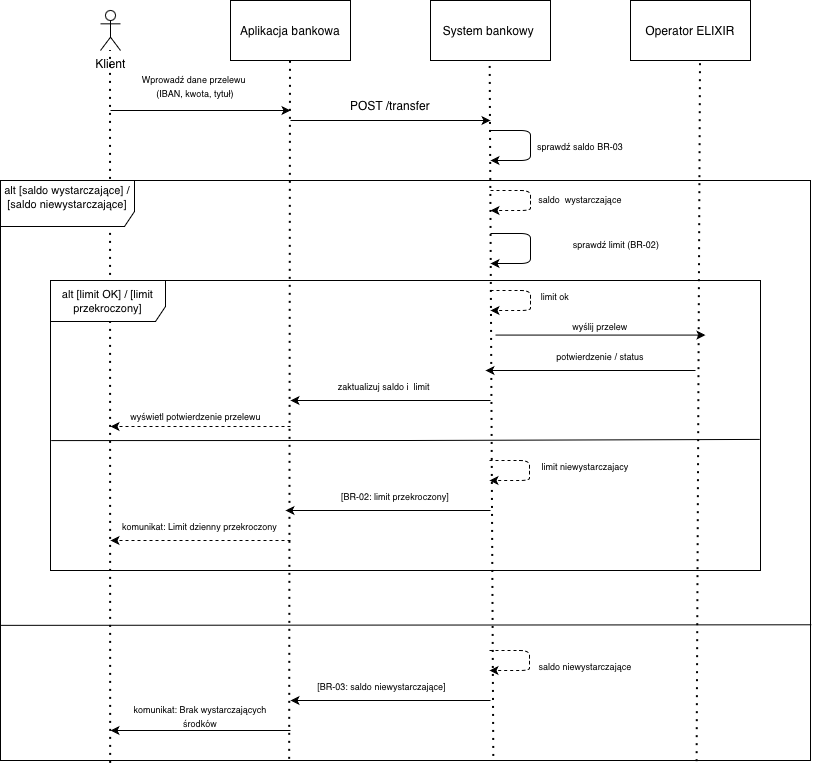

The diagram above was exported from draw.io. Its source (the exported page's mxGraphModel, read from the mxfile embedded in the PNG):
<mxGraphModel dx="788" dy="543" grid="0" gridSize="10" guides="1" tooltips="1" connect="1" arrows="1" fold="1" page="0" pageScale="1" pageWidth="11659" pageHeight="1327" math="0" shadow="0">
  <root>
    <mxCell id="0" />
    <mxCell id="1" parent="0" />
    <mxCell id="U_4RJasZzpxuNuTDygwh-1" value="Klient&lt;div&gt;&lt;br&gt;&lt;/div&gt;" style="shape=umlActor;verticalLabelPosition=bottom;verticalAlign=top;html=1;outlineConnect=0;" parent="1" vertex="1">
      <mxGeometry x="110" y="50" width="20" height="40" as="geometry" />
    </mxCell>
    <mxCell id="U_4RJasZzpxuNuTDygwh-8" value="Aplikacja bankowa" style="rounded=0;whiteSpace=wrap;html=1;" parent="1" vertex="1">
      <mxGeometry x="240" y="40" width="120" height="60" as="geometry" />
    </mxCell>
    <mxCell id="U_4RJasZzpxuNuTDygwh-9" value="System bankowy&amp;nbsp;" style="rounded=0;whiteSpace=wrap;html=1;" parent="1" vertex="1">
      <mxGeometry x="440" y="40" width="120" height="60" as="geometry" />
    </mxCell>
    <mxCell id="U_4RJasZzpxuNuTDygwh-10" value="Operator ELIXIR" style="rounded=0;whiteSpace=wrap;html=1;" parent="1" vertex="1">
      <mxGeometry x="640" y="40" width="120" height="60" as="geometry" />
    </mxCell>
    <mxCell id="U_4RJasZzpxuNuTDygwh-11" value="" style="endArrow=none;dashed=1;html=1;dashPattern=1 3;strokeWidth=2;rounded=0;entryX=0.5;entryY=1;entryDx=0;entryDy=0;exitX=0.357;exitY=0.998;exitDx=0;exitDy=0;exitPerimeter=0;" parent="1" source="U_4RJasZzpxuNuTDygwh-56" target="U_4RJasZzpxuNuTDygwh-8" edge="1">
      <mxGeometry width="50" height="50" relative="1" as="geometry">
        <mxPoint x="300" y="880" as="sourcePoint" />
        <mxPoint x="420" y="180" as="targetPoint" />
      </mxGeometry>
    </mxCell>
    <mxCell id="U_4RJasZzpxuNuTDygwh-12" value="" style="endArrow=none;dashed=1;html=1;dashPattern=1 3;strokeWidth=2;rounded=0;entryX=0.5;entryY=1;entryDx=0;entryDy=0;exitX=0.609;exitY=0.993;exitDx=0;exitDy=0;exitPerimeter=0;" parent="1" source="U_4RJasZzpxuNuTDygwh-56" edge="1">
      <mxGeometry width="50" height="50" relative="1" as="geometry">
        <mxPoint x="500" y="880" as="sourcePoint" />
        <mxPoint x="499.66" y="100" as="targetPoint" />
      </mxGeometry>
    </mxCell>
    <mxCell id="U_4RJasZzpxuNuTDygwh-13" value="" style="endArrow=none;dashed=1;html=1;dashPattern=1 3;strokeWidth=2;rounded=0;entryX=0.5;entryY=1;entryDx=0;entryDy=0;exitX=0.86;exitY=1.002;exitDx=0;exitDy=0;exitPerimeter=0;" parent="1" source="U_4RJasZzpxuNuTDygwh-56" edge="1">
      <mxGeometry width="50" height="50" relative="1" as="geometry">
        <mxPoint x="710" y="880" as="sourcePoint" />
        <mxPoint x="710" y="100" as="targetPoint" />
      </mxGeometry>
    </mxCell>
    <mxCell id="U_4RJasZzpxuNuTDygwh-14" value="" style="endArrow=none;dashed=1;html=1;dashPattern=1 3;strokeWidth=2;rounded=0;exitX=0.136;exitY=1.005;exitDx=0;exitDy=0;exitPerimeter=0;" parent="1" source="U_4RJasZzpxuNuTDygwh-56" target="U_4RJasZzpxuNuTDygwh-1" edge="1">
      <mxGeometry width="50" height="50" relative="1" as="geometry">
        <mxPoint x="120" y="880" as="sourcePoint" />
        <mxPoint x="109.5" y="100" as="targetPoint" />
      </mxGeometry>
    </mxCell>
    <mxCell id="U_4RJasZzpxuNuTDygwh-17" value="" style="endArrow=classic;html=1;rounded=0;" parent="1" edge="1">
      <mxGeometry width="50" height="50" relative="1" as="geometry">
        <mxPoint x="120" y="150" as="sourcePoint" />
        <mxPoint x="300" y="150" as="targetPoint" />
      </mxGeometry>
    </mxCell>
    <mxCell id="U_4RJasZzpxuNuTDygwh-18" value="&lt;span style=&quot;text-align: start; caret-color: rgb(0, 0, 0); color: rgb(0, 0, 0);&quot;&gt;&lt;font style=&quot;font-size: 9px;&quot;&gt;Wprowadź dane przelewu&amp;nbsp;&lt;/font&gt;&lt;/span&gt;&lt;div&gt;&lt;span style=&quot;text-align: start; caret-color: rgb(0, 0, 0); color: rgb(0, 0, 0);&quot;&gt;&lt;font style=&quot;font-size: 9px;&quot;&gt;(IBAN, kwota, tytuł)&lt;/font&gt;&lt;/span&gt;&lt;/div&gt;" style="text;html=1;whiteSpace=wrap;strokeColor=none;fillColor=none;align=center;verticalAlign=middle;rounded=0;" parent="1" vertex="1">
      <mxGeometry x="110" y="110" width="190" height="30" as="geometry" />
    </mxCell>
    <mxCell id="U_4RJasZzpxuNuTDygwh-20" value="" style="endArrow=classic;html=1;rounded=0;" parent="1" edge="1">
      <mxGeometry width="50" height="50" relative="1" as="geometry">
        <mxPoint x="300" y="160" as="sourcePoint" />
        <mxPoint x="500" y="160" as="targetPoint" />
      </mxGeometry>
    </mxCell>
    <mxCell id="U_4RJasZzpxuNuTDygwh-21" value="POST /transfer" style="text;html=1;whiteSpace=wrap;strokeColor=none;fillColor=none;align=center;verticalAlign=middle;rounded=0;" parent="1" vertex="1">
      <mxGeometry x="330" y="130" width="140" height="30" as="geometry" />
    </mxCell>
    <mxCell id="U_4RJasZzpxuNuTDygwh-25" value="&lt;font style=&quot;font-size: 9px;&quot;&gt;&lt;font&gt;sprawdź saldo&amp;nbsp;&lt;/font&gt;&lt;span style=&quot;text-align: start; caret-color: rgb(0, 0, 0); color: rgb(0, 0, 0);&quot;&gt;BR-03&lt;/span&gt;&lt;/font&gt;" style="text;html=1;whiteSpace=wrap;strokeColor=none;fillColor=none;align=center;verticalAlign=middle;rounded=0;" parent="1" vertex="1">
      <mxGeometry x="535" y="170" width="110" height="30" as="geometry" />
    </mxCell>
    <mxCell id="U_4RJasZzpxuNuTDygwh-26" value="" style="endArrow=classic;html=1;rounded=1;curved=0;" parent="1" edge="1">
      <mxGeometry width="50" height="50" relative="1" as="geometry">
        <mxPoint x="500" y="170" as="sourcePoint" />
        <mxPoint x="500" y="200" as="targetPoint" />
        <Array as="points">
          <mxPoint x="540" y="170" />
          <mxPoint x="540" y="180" />
          <mxPoint x="540" y="200" />
        </Array>
      </mxGeometry>
    </mxCell>
    <mxCell id="U_4RJasZzpxuNuTDygwh-27" value="" style="endArrow=classic;html=1;rounded=1;dashed=1;curved=0;" parent="1" edge="1">
      <mxGeometry width="50" height="50" relative="1" as="geometry">
        <mxPoint x="500" y="230" as="sourcePoint" />
        <mxPoint x="500" y="250" as="targetPoint" />
        <Array as="points">
          <mxPoint x="540" y="230" />
          <mxPoint x="540" y="240" />
          <mxPoint x="540" y="250" />
        </Array>
      </mxGeometry>
    </mxCell>
    <mxCell id="U_4RJasZzpxuNuTDygwh-28" value="&lt;font style=&quot;font-size: 9px;&quot;&gt;saldo &amp;nbsp;wystarczające&lt;/font&gt;&lt;div&gt;&lt;br&gt;&lt;/div&gt;" style="text;html=1;whiteSpace=wrap;strokeColor=none;fillColor=none;align=center;verticalAlign=middle;rounded=0;" parent="1" vertex="1">
      <mxGeometry x="535" y="230" width="110" height="30" as="geometry" />
    </mxCell>
    <mxCell id="U_4RJasZzpxuNuTDygwh-40" value="" style="endArrow=classic;html=1;rounded=0;" parent="1" edge="1">
      <mxGeometry width="50" height="50" relative="1" as="geometry">
        <mxPoint x="505" y="374.58" as="sourcePoint" />
        <mxPoint x="715" y="374.58" as="targetPoint" />
      </mxGeometry>
    </mxCell>
    <mxCell id="U_4RJasZzpxuNuTDygwh-41" value="&lt;font style=&quot;font-size: 9px;&quot;&gt;wyślij przelew&lt;/font&gt;" style="text;html=1;whiteSpace=wrap;strokeColor=none;fillColor=none;align=center;verticalAlign=middle;rounded=0;" parent="1" vertex="1">
      <mxGeometry x="580" y="350" width="60" height="30" as="geometry" />
    </mxCell>
    <mxCell id="U_4RJasZzpxuNuTDygwh-42" value="" style="endArrow=classic;html=1;rounded=0;" parent="1" edge="1">
      <mxGeometry width="50" height="50" relative="1" as="geometry">
        <mxPoint x="705" y="410" as="sourcePoint" />
        <mxPoint x="495" y="410" as="targetPoint" />
      </mxGeometry>
    </mxCell>
    <mxCell id="U_4RJasZzpxuNuTDygwh-43" value="&lt;font style=&quot;font-size: 9px;&quot;&gt;potwierdzenie / status&lt;/font&gt;" style="text;html=1;whiteSpace=wrap;strokeColor=none;fillColor=none;align=center;verticalAlign=middle;rounded=0;" parent="1" vertex="1">
      <mxGeometry x="555" y="380" width="110" height="30" as="geometry" />
    </mxCell>
    <mxCell id="U_4RJasZzpxuNuTDygwh-44" value="" style="endArrow=classic;html=1;rounded=0;" parent="1" edge="1">
      <mxGeometry width="50" height="50" relative="1" as="geometry">
        <mxPoint x="500" y="440" as="sourcePoint" />
        <mxPoint x="300" y="440" as="targetPoint" />
      </mxGeometry>
    </mxCell>
    <mxCell id="U_4RJasZzpxuNuTDygwh-45" value="&lt;div&gt;&lt;font style=&quot;font-size: 9px;&quot;&gt;zaktualizuj saldo i &amp;nbsp;limit&amp;nbsp;&lt;/font&gt;&lt;/div&gt;" style="text;html=1;whiteSpace=wrap;strokeColor=none;fillColor=none;align=center;verticalAlign=middle;rounded=0;" parent="1" vertex="1">
      <mxGeometry x="310" y="410" width="170" height="30" as="geometry" />
    </mxCell>
    <mxCell id="U_4RJasZzpxuNuTDygwh-46" value="" style="endArrow=classic;html=1;rounded=0;dashed=1;" parent="1" edge="1">
      <mxGeometry width="50" height="50" relative="1" as="geometry">
        <mxPoint x="300" y="466" as="sourcePoint" />
        <mxPoint x="120" y="466" as="targetPoint" />
      </mxGeometry>
    </mxCell>
    <mxCell id="U_4RJasZzpxuNuTDygwh-47" value="&lt;div&gt;&lt;font style=&quot;font-size: 9px;&quot;&gt;wyświetl potwierdzenie przelewu&lt;/font&gt;&lt;/div&gt;" style="text;html=1;whiteSpace=wrap;strokeColor=none;fillColor=none;align=center;verticalAlign=middle;rounded=0;" parent="1" vertex="1">
      <mxGeometry x="133.5" y="440" width="143" height="30" as="geometry" />
    </mxCell>
    <mxCell id="U_4RJasZzpxuNuTDygwh-48" value="" style="endArrow=classic;html=1;rounded=1;dashed=1;curved=0;" parent="1" edge="1">
      <mxGeometry width="50" height="50" relative="1" as="geometry">
        <mxPoint x="500" y="330" as="sourcePoint" />
        <mxPoint x="500" y="350" as="targetPoint" />
        <Array as="points">
          <mxPoint x="540" y="330" />
          <mxPoint x="540" y="340" />
          <mxPoint x="540" y="350" />
        </Array>
      </mxGeometry>
    </mxCell>
    <mxCell id="U_4RJasZzpxuNuTDygwh-50" value="&lt;font style=&quot;font-size: 9px;&quot;&gt;saldo niewystarczające&lt;/font&gt;" style="text;html=1;whiteSpace=wrap;strokeColor=none;fillColor=none;align=center;verticalAlign=middle;rounded=0;" parent="1" vertex="1">
      <mxGeometry x="510" y="690" width="170" height="30" as="geometry" />
    </mxCell>
    <mxCell id="U_4RJasZzpxuNuTDygwh-51" value="" style="endArrow=classic;html=1;rounded=0;" parent="1" edge="1">
      <mxGeometry width="50" height="50" relative="1" as="geometry">
        <mxPoint x="500" y="550" as="sourcePoint" />
        <mxPoint x="295" y="550" as="targetPoint" />
      </mxGeometry>
    </mxCell>
    <mxCell id="U_4RJasZzpxuNuTDygwh-53" value="&lt;font style=&quot;font-size: 9px;&quot;&gt;[BR-02: limit przekroczony]&lt;/font&gt;" style="text;html=1;whiteSpace=wrap;strokeColor=none;fillColor=none;align=center;verticalAlign=middle;rounded=0;" parent="1" vertex="1">
      <mxGeometry x="330" y="520" width="150" height="30" as="geometry" />
    </mxCell>
    <mxCell id="U_4RJasZzpxuNuTDygwh-54" value="" style="endArrow=classic;html=1;rounded=0;dashed=1;" parent="1" edge="1">
      <mxGeometry width="50" height="50" relative="1" as="geometry">
        <mxPoint x="300" y="580" as="sourcePoint" />
        <mxPoint x="120" y="580" as="targetPoint" />
      </mxGeometry>
    </mxCell>
    <mxCell id="U_4RJasZzpxuNuTDygwh-55" value="&lt;font style=&quot;font-size: 9px;&quot;&gt;komunikat: Limit dzienny przekroczony&lt;/font&gt;" style="text;html=1;whiteSpace=wrap;strokeColor=none;fillColor=none;align=center;verticalAlign=middle;rounded=0;" parent="1" vertex="1">
      <mxGeometry x="123" y="550" width="173" height="30" as="geometry" />
    </mxCell>
    <mxCell id="U_4RJasZzpxuNuTDygwh-56" value="&lt;div&gt;&lt;font style=&quot;font-size: 11px;&quot;&gt;alt [saldo wystarczające] / [saldo niewystarczające]&lt;/font&gt;&lt;/div&gt;&lt;div&gt;&lt;br&gt;&lt;/div&gt;" style="shape=umlFrame;whiteSpace=wrap;html=1;pointerEvents=0;width=134;height=46;" parent="1" vertex="1">
      <mxGeometry x="10" y="220" width="810" height="580" as="geometry" />
    </mxCell>
    <mxCell id="U_4RJasZzpxuNuTDygwh-60" value="&lt;div&gt;&lt;font style=&quot;font-size: 11px;&quot;&gt;alt [limit OK] / [limit przekroczony]&lt;/font&gt;&lt;/div&gt;" style="shape=umlFrame;whiteSpace=wrap;html=1;pointerEvents=0;width=115;height=41;" parent="1" vertex="1">
      <mxGeometry x="60" y="320" width="710" height="290" as="geometry" />
    </mxCell>
    <mxCell id="U_4RJasZzpxuNuTDygwh-61" value="" style="endArrow=classic;html=1;rounded=1;curved=0;" parent="1" edge="1">
      <mxGeometry width="50" height="50" relative="1" as="geometry">
        <mxPoint x="500" y="273" as="sourcePoint" />
        <mxPoint x="500" y="303" as="targetPoint" />
        <Array as="points">
          <mxPoint x="540" y="273" />
          <mxPoint x="540" y="283" />
          <mxPoint x="540" y="303" />
        </Array>
      </mxGeometry>
    </mxCell>
    <mxCell id="U_4RJasZzpxuNuTDygwh-63" value="&lt;span style=&quot;font-size: 9px;&quot;&gt;sprawdź limit (BR-02)&lt;/span&gt;" style="text;html=1;whiteSpace=wrap;strokeColor=none;fillColor=none;align=center;verticalAlign=middle;rounded=0;" parent="1" vertex="1">
      <mxGeometry x="575" y="268" width="102" height="30" as="geometry" />
    </mxCell>
    <mxCell id="U_4RJasZzpxuNuTDygwh-64" value="&lt;span style=&quot;font-size: 9px;&quot;&gt;limit ok&lt;/span&gt;" style="text;html=1;whiteSpace=wrap;strokeColor=none;fillColor=none;align=center;verticalAlign=middle;rounded=0;" parent="1" vertex="1">
      <mxGeometry x="510" y="320" width="110" height="30" as="geometry" />
    </mxCell>
    <mxCell id="U_4RJasZzpxuNuTDygwh-65" value="" style="endArrow=classic;html=1;rounded=1;dashed=1;curved=0;" parent="1" edge="1">
      <mxGeometry width="50" height="50" relative="1" as="geometry">
        <mxPoint x="499" y="500" as="sourcePoint" />
        <mxPoint x="499" y="520" as="targetPoint" />
        <Array as="points">
          <mxPoint x="539" y="500" />
          <mxPoint x="539" y="510" />
          <mxPoint x="539" y="520" />
        </Array>
      </mxGeometry>
    </mxCell>
    <mxCell id="U_4RJasZzpxuNuTDygwh-66" value="&lt;font style=&quot;font-size: 9px;&quot;&gt;limit niewystarczajacy&lt;/font&gt;" style="text;html=1;whiteSpace=wrap;strokeColor=none;fillColor=none;align=center;verticalAlign=middle;rounded=0;" parent="1" vertex="1">
      <mxGeometry x="535" y="490" width="120" height="30" as="geometry" />
    </mxCell>
    <mxCell id="U_4RJasZzpxuNuTDygwh-67" value="" style="endArrow=none;endFill=0;endSize=12;html=1;rounded=0;exitX=0.001;exitY=0.552;exitDx=0;exitDy=0;exitPerimeter=0;entryX=0.999;entryY=0.548;entryDx=0;entryDy=0;entryPerimeter=0;" parent="1" source="U_4RJasZzpxuNuTDygwh-60" target="U_4RJasZzpxuNuTDygwh-60" edge="1">
      <mxGeometry width="160" relative="1" as="geometry">
        <mxPoint x="340" y="450" as="sourcePoint" />
        <mxPoint x="500" y="450" as="targetPoint" />
        <Array as="points">
          <mxPoint x="420" y="480" />
        </Array>
      </mxGeometry>
    </mxCell>
    <mxCell id="U_4RJasZzpxuNuTDygwh-69" value="" style="endArrow=classic;html=1;rounded=0;" parent="1" edge="1">
      <mxGeometry width="50" height="50" relative="1" as="geometry">
        <mxPoint x="500" y="740" as="sourcePoint" />
        <mxPoint x="300" y="740" as="targetPoint" />
      </mxGeometry>
    </mxCell>
    <mxCell id="U_4RJasZzpxuNuTDygwh-70" value="&lt;div&gt;&lt;font style=&quot;font-size: 9px;&quot;&gt;[BR-03: saldo niewystarczające]&lt;/font&gt;&lt;/div&gt;" style="text;html=1;whiteSpace=wrap;strokeColor=none;fillColor=none;align=center;verticalAlign=middle;rounded=0;" parent="1" vertex="1">
      <mxGeometry x="320" y="710" width="142.5" height="30" as="geometry" />
    </mxCell>
    <mxCell id="U_4RJasZzpxuNuTDygwh-71" value="" style="endArrow=classic;html=1;rounded=1;dashed=1;curved=0;" parent="1" edge="1">
      <mxGeometry width="50" height="50" relative="1" as="geometry">
        <mxPoint x="499" y="690" as="sourcePoint" />
        <mxPoint x="499" y="710" as="targetPoint" />
        <Array as="points">
          <mxPoint x="539" y="690" />
          <mxPoint x="539" y="700" />
          <mxPoint x="539" y="710" />
        </Array>
      </mxGeometry>
    </mxCell>
    <mxCell id="U_4RJasZzpxuNuTDygwh-73" value="" style="endArrow=classic;html=1;rounded=0;" parent="1" edge="1">
      <mxGeometry width="50" height="50" relative="1" as="geometry">
        <mxPoint x="300" y="770" as="sourcePoint" />
        <mxPoint x="120" y="770" as="targetPoint" />
      </mxGeometry>
    </mxCell>
    <mxCell id="U_4RJasZzpxuNuTDygwh-74" value="&lt;font style=&quot;font-size: 9px;&quot;&gt;komunikat: Brak wystarczających środków&lt;/font&gt;" style="text;html=1;whiteSpace=wrap;strokeColor=none;fillColor=none;align=center;verticalAlign=middle;rounded=0;" parent="1" vertex="1">
      <mxGeometry x="132" y="740" width="156" height="30" as="geometry" />
    </mxCell>
    <mxCell id="hDjRZVCe-bS2R4pxLH4E-2" value="" style="endArrow=none;endFill=0;endSize=12;html=1;rounded=0;exitX=0;exitY=0.767;exitDx=0;exitDy=0;exitPerimeter=0;entryX=1.001;entryY=0.766;entryDx=0;entryDy=0;entryPerimeter=0;" parent="1" source="U_4RJasZzpxuNuTDygwh-56" target="U_4RJasZzpxuNuTDygwh-56" edge="1">
      <mxGeometry width="160" relative="1" as="geometry">
        <mxPoint x="320" y="500" as="sourcePoint" />
        <mxPoint x="480" y="500" as="targetPoint" />
        <Array as="points" />
      </mxGeometry>
    </mxCell>
  </root>
</mxGraphModel>